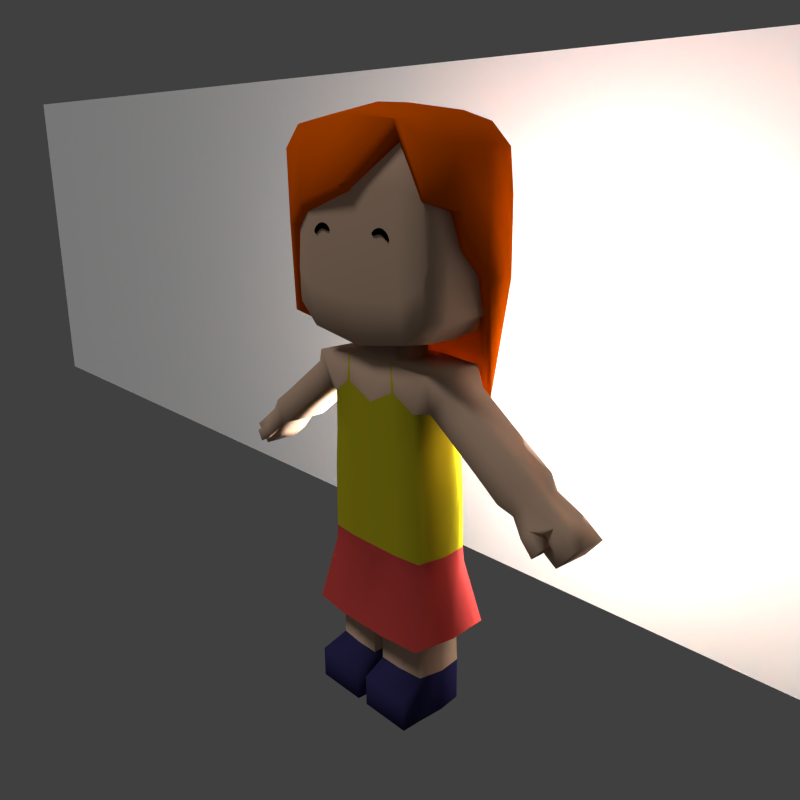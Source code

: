 # Source: headlinerFem01002Rev.blend  (saved by Blender 2.72.0; exported with 4.5.12 LTS)
import bpy
from mathutils import Matrix  # noqa: F401  (used for matrix-valued properties, if any)

bpy.ops.wm.read_factory_settings(use_empty=True)
scene = bpy.context.scene
scene.name = 'Scene'

# ---- collections
col_collection_1 = bpy.data.collections.new('Collection 1'); scene.collection.children.link(col_collection_1)
col_collection_2 = bpy.data.collections.new('Collection 2'); scene.collection.children.link(col_collection_2)
col_collection_2.hide_render = True
col_collection_2.hide_viewport = True

# ---- materials (node trees are filled in below, after node groups)
mat_4web_mysims1_o = bpy.data.materials.new('4Web_MySims1_o')
mat_4web_mysims1_o.alpha_threshold = 0.0
mat_4web_mysims1_o.use_transparent_shadow = False
mat_4web_mysims1_o.roughness = 0.5
mat_material_001 = bpy.data.materials.new('Material.001')
mat_material_001.alpha_threshold = 0.0
mat_material_001.use_transparent_shadow = False
mat_material_001.diffuse_color = (0.0, 0.0, 0.0, 1.0)
mat_material_001.roughness = 0.5
mat_hair = bpy.data.materials.new('hair')
mat_hair.alpha_threshold = 0.0
mat_hair.use_transparent_shadow = False
mat_hair.diffuse_color = (0.8, 0.1084, 0.0, 1.0)
mat_hair.roughness = 0.5
mat_charbasecauc = bpy.data.materials.new('charBaseCauc')
mat_charbasecauc.alpha_threshold = 0.0
mat_charbasecauc.use_transparent_shadow = False
mat_charbasecauc.diffuse_color = (0.5508, 0.3727, 0.2629, 1.0)
mat_charbasecauc.roughness = 0.5
mat_charbasecauc.specular_intensity = 0.01
mat_charbasetorso = bpy.data.materials.new('charBaseTorso')
mat_charbasetorso.alpha_threshold = 0.0
mat_charbasetorso.use_transparent_shadow = False
mat_charbasetorso.diffuse_color = (0.4385, 0.3811, 0.01369, 1.0)
mat_charbasetorso.roughness = 0.5
mat_charbasetorso.specular_intensity = 0.01
mat_charbasetrousers = bpy.data.materials.new('charBaseTrousers')
mat_charbasetrousers.alpha_threshold = 0.0
mat_charbasetrousers.use_transparent_shadow = False
mat_charbasetrousers.diffuse_color = (0.5301, 0.05728, 0.05062, 1.0)
mat_charbasetrousers.roughness = 0.5
mat_charbasetrousers.specular_intensity = 0.01
mat_charbasefeet = bpy.data.materials.new('charBaseFeet')
mat_charbasefeet.alpha_threshold = 0.0
mat_charbasefeet.use_transparent_shadow = False
mat_charbasefeet.diffuse_color = (0.03224, 0.02829, 0.09911, 1.0)
mat_charbasefeet.roughness = 0.5
mat_charbasefeet.specular_intensity = 0.01
mat_carbodypaint = bpy.data.materials.new('carBodyPaint')
mat_carbodypaint.alpha_threshold = 0.0
mat_carbodypaint.use_transparent_shadow = False
mat_carbodypaint.diffuse_color = (0.002656, 0.002476, 0.004948, 1.0)
mat_carbodypaint.roughness = 0.5
mat_carbodypaint.specular_intensity = 0.0187
mat_carbodypaint.line_color = (0.0, 0.0, 0.0, 1.0)
mat_material = bpy.data.materials.new('Material')
mat_material.alpha_threshold = 0.0
mat_material.use_transparent_shadow = False
mat_material.diffuse_color = (1.0, 1.0, 1.0, 1.0)
mat_material.roughness = 0.5
mat_material.specular_intensity = 0.0

# ---- material node trees

# ---- world
world_world = bpy.data.worlds.new('World'); scene.world = world_world
world_world.color = (0.05088, 0.05088, 0.05088)
world_world.use_sun_shadow = False
world_world.sun_shadow_jitter_overblur = 0.0
world_world.cycles.sampling_method = 'MANUAL'
world_world.cycles.sample_map_resolution = 256

# ---- cameras
cam_camera = bpy.data.cameras.new('Camera')
cam_camera.clip_end = 100.0
cam_camera.lens = 35.0
cam_camera.sensor_width = 32.0
cam_camera.sensor_height = 18.0
cam_camera.ortho_scale = 7.314
cam_camera.dof.focus_distance = 0.0
cam_camera.dof.aperture_fstop = 128.0
cam_camera_001 = bpy.data.cameras.new('Camera.001')
cam_camera_001.clip_end = 100.0
cam_camera_001.lens = 35.0
cam_camera_001.sensor_width = 32.0
cam_camera_001.sensor_height = 18.0
cam_camera_001.display_size = 2.56
cam_camera_001.dof.focus_distance = 0.0
cam_camera_001.dof.aperture_fstop = 128.0

# ---- lights
light_point = bpy.data.lights.new('Point', 'POINT')
light_point.transmission_factor = 0.0
light_point.energy = 100.0
light_point.shadow_buffer_clip_start = 0.5
light_point.shadow_soft_size = 0.128
light_point.shadow_maximum_resolution = 0.006
light_point.use_absolute_resolution = True
light_point.cycles.use_multiple_importance_sampling = False
light_area = bpy.data.lights.new('Area', 'SUN')
light_area.transmission_factor = 0.0
light_area.angle = 0.2546
light_area.energy = 0.06
light_area.shadow_buffer_clip_start = 0.5
light_area.shadow_soft_size = 0.128
light_area.shadow_cascade_max_distance = 1000.0
light_area.cycles.use_multiple_importance_sampling = False
light_lamp = bpy.data.lights.new('Lamp', 'SUN')
light_lamp.transmission_factor = 0.0
light_lamp.cutoff_distance = 30.0
light_lamp.angle = 0.1993
light_lamp.energy = 1.0
light_lamp.shadow_buffer_clip_start = 1.001
light_lamp.shadow_soft_size = 0.1
light_lamp.shadow_cascade_max_distance = 1000.0
light_lamp.cycles.use_multiple_importance_sampling = False
light_spot = bpy.data.lights.new('Spot', 'SPOT')
light_spot.transmission_factor = 0.0
light_spot.energy = 100.0
light_spot.shadow_buffer_clip_start = 0.5
light_spot.shadow_soft_size = 0.128
light_spot.shadow_maximum_resolution = 0.006
light_spot.use_absolute_resolution = True
light_spot.spot_blend = 0.256
light_spot.spot_size = 1.047
light_spot.cycles.use_multiple_importance_sampling = False

# ---- meshes
me_plane_001 = bpy.data.meshes.new('Plane.001')
me_plane_001.from_pydata([(-2.0, -0.5, 0.0), (2.0, -0.5, 0.0), (-2.0, 0.5, 0.0), (2.0, 0.5, 0.0)], [], [(0, 1, 3, 2)])
_uv = me_plane_001.uv_layers.new(name='UVMap')
_uv.uv.foreach_set('vector', [0.0, 0.0, 1.0, 0.0, 1.0, 1.0, 0.0, 1.0])
me_plane_001.materials.append(mat_4web_mysims1_o)
me_plane_001.use_remesh_preserve_volume = False
me_plane_001.use_remesh_preserve_attributes = False
me_plane_001.use_mirror_vertex_groups = False
me_plane_001.update()
me_cube_003 = bpy.data.meshes.new('Cube.003')
me_cube_003.from_pydata([(0.3657, -1.241, 6.138), (0.3861, -1.234, 6.242), (0.6832, -1.236, 6.081), (0.7026, -1.229, 6.18), (0.367, -1.429, 6.142), (0.3874, -1.422, 6.246), (0.6845, -1.424, 6.084), (0.7039, -1.417, 6.183), (0.5531, -1.267, 6.238), (0.5658, -1.262, 6.303), (0.5539, -1.386, 6.24), (0.5666, -1.382, 6.305)], [], [(8, 9, 3, 2), (10, 6, 7, 11), (2, 3, 7, 6), (9, 1, 5, 11), (8, 2, 6, 10), (1, 0, 4, 5), (0, 1, 9, 8), (4, 10, 11, 5), (3, 9, 11, 7), (0, 8, 10, 4)])
me_cube_003.polygons.foreach_set('use_smooth', [True] * 10)
_uv = me_cube_003.uv_layers.new(name='UVMap')
_uv.uv.foreach_set('vector', [0.05957, 0.5996, 0.05957, 0.7168, 0.1035, 0.7168, 0.1035, 0.5996, 0.05957, 0.5996, 0.1035, 0.5996, 0.1035, 0.7168, 0.05957, 0.7168, 0.1035, 0.5996, 0.1035, 0.7168, 0.1035, 0.7168, 0.1035, 0.5996, 0.05957, 0.7168, 0.01562, 0.7168, 0.01562, 0.7168, 0.05957, 0.7168, 0.05957, 0.5996, 0.1035, 0.5996, 0.1035, 0.5996, 0.05957, 0.5996, 0.01562, 0.7168, 0.01562, 0.5996, 0.01562, 0.5996, 0.01562, 0.7168, 0.01562, 0.5996, 0.01562, 0.7168, 0.05957, 0.7168, 0.05957, 0.5996, 0.01562, 0.5996, 0.05957, 0.5996, 0.05957, 0.7168, 0.01562, 0.7168, 0.1035, 0.7168, 0.05957, 0.7168, 0.05957, 0.7168, 0.1035, 0.7168, 0.01562, 0.5996, 0.05957, 0.5996, 0.05957, 0.5996, 0.01562, 0.5996])
me_cube_003.materials.append(mat_material_001)
me_cube_003.use_remesh_preserve_volume = False
me_cube_003.use_remesh_preserve_attributes = False
me_cube_003.use_mirror_vertex_groups = False
me_cube_003.update()
me_cube_001 = bpy.data.meshes.new('Cube.001')
me_cube_001.from_pydata([(1.124, -1.185, 6.984), (1.137, -1.222, 6.579), (0.8067, -1.222, 7.168), (0.8223, -1.321, 7.272), (0.8996, 1.214, 4.198), (1.124, 1.185, 6.984), (1.137, 1.222, 5.672), (1.137, 1.222, 6.579), (0.6453, 1.244, 3.807), (0.8067, 1.222, 7.168), (0.8067, 1.333, 5.472), (0.8067, 1.333, 6.687), (1.137, 0.4444, 6.99), (1.137, -0.4444, 6.99), (0.8067, -0.4444, 7.216), (0.8067, 0.4444, 7.216), (1.173, 0.4444, 5.714), (1.173, -0.117, 6.024), (1.173, -0.4444, 6.45), (1.173, 0.4444, 6.551), (1.137, 0.5799, 5.486), (1.215, -1.334, 7.115), (1.251, -1.379, 6.616), (0.8901, -1.408, 7.389), (0.868, -1.49, 7.405), (0.9568, 1.386, 4.161), (1.214, 1.334, 7.115), (1.238, 1.403, 5.656), (1.236, 1.405, 6.596), (0.6739, 1.476, 3.755), (0.8901, 1.408, 7.389), (0.8562, 1.627, 5.438), (0.8514, 1.628, 6.72), (1.256, 0.4496, 7.141), (1.257, -0.45, 7.141), (0.9088, -0.4528, 7.498), (0.9088, 0.4528, 7.498), (1.326, 0.4524, 5.708), (1.326, -0.117, 6.024), (1.326, -0.4479, 6.464), (1.326, 0.45, 6.562), (1.292, 0.5863, 5.464), (-1.124, -1.185, 6.984), (0.0, -1.185, 6.589), (-1.05, -1.25, 6.178), (0.0, -1.333, 6.652), (-0.8067, -1.222, 6.264), (-0.8223, -1.321, 6.368), (-0.8996, 1.214, 4.198), (-1.124, 1.185, 6.984), (0.0, 1.214, 3.701), (0.0, 1.185, 7.25), (-1.137, 1.222, 5.672), (-1.137, 1.222, 6.579), (0.0, 1.333, 5.414), (0.0, 1.333, 6.695), (-0.6453, 1.244, 3.807), (-0.8067, 1.222, 7.168), (-0.8067, 1.333, 5.472), (-0.8067, 1.333, 6.687), (-1.137, 0.4444, 6.99), (-1.137, -0.4444, 6.99), (-0.8067, -0.4444, 7.216), (-0.8067, 0.4444, 7.216), (-1.173, 0.4444, 5.714), (-1.173, -0.117, 5.766), (-1.173, -0.4444, 5.991), (-1.173, 0.4444, 6.551), (-1.137, 0.5799, 5.486), (0.0, -0.4444, 7.314), (0.0, 0.4444, 7.314), (-1.215, -1.334, 7.115), (0.0, -1.37, 7.485), (-1.145, -1.41, 6.241), (0.0, -1.624, 6.725), (-0.8901, -1.408, 7.389), (-0.868, -1.49, 6.501), (-0.9568, 1.386, 4.161), (-1.214, 1.334, 7.115), (0.0, 1.447, 3.643), (0.0, 1.37, 7.485), (-1.238, 1.403, 5.656), (-1.236, 1.405, 6.596), (0.0, 1.631, 5.375), (0.0, 1.631, 6.732), (-0.6739, 1.476, 3.755), (-0.8901, 1.408, 7.389), (-0.8562, 1.627, 5.438), (-0.8514, 1.628, 6.72), (-1.256, 0.4496, 7.141), (-1.257, -0.45, 7.141), (-0.9088, -0.4528, 7.498), (-0.9088, 0.4528, 7.498), (-1.326, 0.4524, 5.708), (-1.326, -0.117, 5.766), (-1.326, -0.4479, 6.005), (-1.326, 0.45, 6.562), (-1.292, 0.5863, 5.464), (0.0, -0.4554, 7.611), (0.0, 0.4554, 7.611), (-1.094, -1.104, 5.155), (-1.13, -0.8364, 5.018), (-1.207, -1.253, 5.139), (-1.191, -0.8378, 5.024)], [], [(3, 2, 0, 1), (45, 43, 2, 3), (11, 7, 5, 9), (8, 4, 6, 10), (10, 6, 7, 11), (55, 11, 9, 51), (50, 8, 10, 54), (54, 10, 11, 55), (12, 15, 9, 5), (16, 19, 7, 6), (20, 16, 6, 4), (15, 70, 51, 9), (19, 12, 5, 7), (0, 2, 14, 13), (13, 14, 15, 12), (17, 18, 19, 16), (2, 43, 69, 14), (14, 69, 70, 15), (1, 0, 13, 18), (18, 13, 12, 19), (22, 21, 23, 24), (24, 23, 72, 74), (30, 26, 28, 32), (31, 27, 25, 29), (32, 28, 27, 31), (80, 30, 32, 84), (83, 31, 29, 79), (84, 32, 31, 83), (26, 30, 36, 33), (27, 28, 40, 37), (25, 27, 37, 41), (30, 80, 99, 36), (28, 26, 33, 40), (34, 35, 23, 21), (33, 36, 35, 34), (37, 40, 39, 38), (35, 98, 72, 23), (36, 99, 98, 35), (39, 34, 21, 22), (40, 33, 34, 39), (45, 3, 24, 74), (3, 1, 22, 24), (4, 8, 29, 25), (8, 50, 79, 29), (17, 16, 37, 38), (1, 18, 39, 22), (20, 4, 25, 41), (18, 17, 38, 39), (16, 20, 41, 37), (47, 44, 42, 46), (45, 47, 46, 43), (59, 57, 49, 53), (56, 58, 52, 48), (58, 59, 53, 52), (55, 51, 57, 59), (50, 54, 58, 56), (54, 55, 59, 58), (60, 49, 57, 63), (64, 52, 53, 67), (68, 48, 52, 64), (63, 57, 51, 70), (67, 53, 49, 60), (42, 61, 62, 46), (61, 60, 63, 62), (65, 64, 67, 66), (46, 62, 69, 43), (62, 63, 70, 69), (44, 66, 61, 42), (66, 67, 60, 61), (73, 76, 75, 71), (76, 74, 72, 75), (86, 88, 82, 78), (87, 85, 77, 81), (88, 87, 81, 82), (80, 84, 88, 86), (83, 79, 85, 87), (84, 83, 87, 88), (78, 89, 92, 86), (81, 93, 96, 82), (77, 97, 93, 81), (86, 92, 99, 80), (82, 96, 89, 78), (90, 71, 75, 91), (89, 90, 91, 92), (93, 94, 95, 96), (91, 75, 72, 98), (92, 91, 98, 99), (95, 73, 71, 90), (96, 95, 90, 89), (45, 74, 76, 47), (47, 76, 73, 44), (48, 77, 85, 56), (56, 85, 79, 50), (65, 94, 93, 64), (95, 66, 101, 103), (68, 97, 77, 48), (66, 95, 94, 65), (64, 93, 97, 68), (100, 102, 103, 101), (44, 73, 102, 100), (73, 95, 103, 102), (66, 44, 100, 101)])
me_cube_001.polygons.foreach_set('use_smooth', [True] * 102)
_uv = me_cube_001.uv_layers.new(name='UVMap')
_uv.uv.foreach_set('vector', [0.1035, 0.7168, 0.1035, 0.7754, 0.1387, 0.7539, 0.1387, 0.7168, 0.01562, 0.7168, 0.01562, 0.7871, 0.1035, 0.7754, 0.1035, 0.7168, 0.4375, 0.7168, 0.4023, 0.7168, 0.4023, 0.7539, 0.4375, 0.7754, 0.4375, 0.5371, 0.4023, 0.5703, 0.4023, 0.5996, 0.4375, 0.5996, 0.4375, 0.5996, 0.4023, 0.5996, 0.4023, 0.7168, 0.4375, 0.7168, 0.5234, 0.7168, 0.4375, 0.7168, 0.4375, 0.7754, 0.5234, 0.7891, 0.5234, 0.5215, 0.4375, 0.5371, 0.4375, 0.5996, 0.5234, 0.5996, 0.5234, 0.5996, 0.4375, 0.5996, 0.4375, 0.7168, 0.5234, 0.7168, 0.3184, 0.7539, 0.3184, 0.7949, 0.4023, 0.7949, 0.4023, 0.7539, 0.3184, 0.5996, 0.3184, 0.7168, 0.4023, 0.7168, 0.4023, 0.5996, 0.3184, 0.5684, 0.3184, 0.5996, 0.4023, 0.5996, 0.4023, 0.5703, 0.3184, 0.7949, 0.3184, 0.8867, 0.4023, 0.8867, 0.4023, 0.7949, 0.3184, 0.7168, 0.3184, 0.7539, 0.4023, 0.7539, 0.4023, 0.7168, 0.1387, 0.7539, 0.1387, 0.7949, 0.2207, 0.7949, 0.2207, 0.7539, 0.2207, 0.7539, 0.2207, 0.7949, 0.3184, 0.7949, 0.3184, 0.7539, 0.2207, 0.5996, 0.2207, 0.7168, 0.3184, 0.7168, 0.3184, 0.5996, 0.1387, 0.7949, 0.1387, 0.8867, 0.2207, 0.8867, 0.2207, 0.7949, 0.2207, 0.7949, 0.2207, 0.8867, 0.3184, 0.8867, 0.3184, 0.7949, 0.1387, 0.7168, 0.1387, 0.7539, 0.2207, 0.7539, 0.2207, 0.7168, 0.2207, 0.7168, 0.2207, 0.7539, 0.3184, 0.7539, 0.3184, 0.7168, 0.1387, 0.7168, 0.1387, 0.7539, 0.1035, 0.7754, 0.1035, 0.7168, 0.1035, 0.7168, 0.1035, 0.7754, 0.01562, 0.7871, 0.01562, 0.7168, 0.4375, 0.7754, 0.4023, 0.7539, 0.4023, 0.7168, 0.4375, 0.7168, 0.4375, 0.5996, 0.4023, 0.5996, 0.4023, 0.5703, 0.4375, 0.5371, 0.4375, 0.7168, 0.4023, 0.7168, 0.4023, 0.5996, 0.4375, 0.5996, 0.5234, 0.7891, 0.4375, 0.7754, 0.4375, 0.7168, 0.5234, 0.7168, 0.5234, 0.5996, 0.4375, 0.5996, 0.4375, 0.5371, 0.5234, 0.5215, 0.5234, 0.7168, 0.4375, 0.7168, 0.4375, 0.5996, 0.5234, 0.5996, 0.4023, 0.7539, 0.4023, 0.7949, 0.3184, 0.7949, 0.3184, 0.7539, 0.4023, 0.5996, 0.4023, 0.7168, 0.3184, 0.7168, 0.3184, 0.5996, 0.4023, 0.5703, 0.4023, 0.5996, 0.3184, 0.5996, 0.3184, 0.5684, 0.4023, 0.7949, 0.4023, 0.8867, 0.3184, 0.8867, 0.3184, 0.7949, 0.4023, 0.7168, 0.4023, 0.7539, 0.3184, 0.7539, 0.3184, 0.7168, 0.2207, 0.7539, 0.2207, 0.7949, 0.1387, 0.7949, 0.1387, 0.7539, 0.3184, 0.7539, 0.3184, 0.7949, 0.2207, 0.7949, 0.2207, 0.7539, 0.3184, 0.5996, 0.3184, 0.7168, 0.2207, 0.7168, 0.2207, 0.5996, 0.2207, 0.7949, 0.2207, 0.8867, 0.1387, 0.8867, 0.1387, 0.7949, 0.3184, 0.7949, 0.3184, 0.8867, 0.2207, 0.8867, 0.2207, 0.7949, 0.2207, 0.7168, 0.2207, 0.7539, 0.1387, 0.7539, 0.1387, 0.7168, 0.3184, 0.7168, 0.3184, 0.7539, 0.2207, 0.7539, 0.2207, 0.7168, 0.01562, 0.7168, 0.1035, 0.7168, 0.1035, 0.7168, 0.01562, 0.7168, 0.1035, 0.7168, 0.1387, 0.7168, 0.1387, 0.7168, 0.1035, 0.7168, 0.4023, 0.5703, 0.4375, 0.5371, 0.4375, 0.5371, 0.4023, 0.5703, 0.4375, 0.5371, 0.5234, 0.5215, 0.5234, 0.5215, 0.4375, 0.5371, 0.2207, 0.5996, 0.3184, 0.5996, 0.3184, 0.5996, 0.2207, 0.5996, 0.1387, 0.7168, 0.2207, 0.7168, 0.2207, 0.7168, 0.1387, 0.7168, 0.3184, 0.5684, 0.4023, 0.5703, 0.4023, 0.5703, 0.3184, 0.5684, 0.2207, 0.7168, 0.2207, 0.5996, 0.2207, 0.5996, 0.2207, 0.7168, 0.3184, 0.5996, 0.3184, 0.5684, 0.3184, 0.5684, 0.3184, 0.5996, 0.1035, 0.7168, 0.1387, 0.7168, 0.1387, 0.7539, 0.1035, 0.7754, 0.01562, 0.7168, 0.1035, 0.7168, 0.1035, 0.7754, 0.01562, 0.7871, 0.4375, 0.7168, 0.4375, 0.7754, 0.4023, 0.7539, 0.4023, 0.7168, 0.4375, 0.5371, 0.4375, 0.5996, 0.4023, 0.5996, 0.4023, 0.5703, 0.4375, 0.5996, 0.4375, 0.7168, 0.4023, 0.7168, 0.4023, 0.5996, 0.5234, 0.7168, 0.5234, 0.7891, 0.4375, 0.7754, 0.4375, 0.7168, 0.5234, 0.5215, 0.5234, 0.5996, 0.4375, 0.5996, 0.4375, 0.5371, 0.5234, 0.5996, 0.5234, 0.7168, 0.4375, 0.7168, 0.4375, 0.5996, 0.3184, 0.7539, 0.4023, 0.7539, 0.4023, 0.7949, 0.3184, 0.7949, 0.3184, 0.5996, 0.4023, 0.5996, 0.4023, 0.7168, 0.3184, 0.7168, 0.3184, 0.5684, 0.4023, 0.5703, 0.4023, 0.5996, 0.3184, 0.5996, 0.3184, 0.7949, 0.4023, 0.7949, 0.4023, 0.8867, 0.3184, 0.8867, 0.3184, 0.7168, 0.4023, 0.7168, 0.4023, 0.7539, 0.3184, 0.7539, 0.1387, 0.7539, 0.2207, 0.7539, 0.2207, 0.7949, 0.1387, 0.7949, 0.2207, 0.7539, 0.3184, 0.7539, 0.3184, 0.7949, 0.2207, 0.7949, 0.2207, 0.5996, 0.3184, 0.5996, 0.3184, 0.7168, 0.2207, 0.7168, 0.1387, 0.7949, 0.2207, 0.7949, 0.2207, 0.8867, 0.1387, 0.8867, 0.2207, 0.7949, 0.3184, 0.7949, 0.3184, 0.8867, 0.2207, 0.8867, 0.1387, 0.7168, 0.2207, 0.7168, 0.2207, 0.7539, 0.1387, 0.7539, 0.2207, 0.7168, 0.3184, 0.7168, 0.3184, 0.7539, 0.2207, 0.7539, 0.1387, 0.7168, 0.1035, 0.7168, 0.1035, 0.7754, 0.1387, 0.7539, 0.1035, 0.7168, 0.01562, 0.7168, 0.01562, 0.7871, 0.1035, 0.7754, 0.4375, 0.7754, 0.4375, 0.7168, 0.4023, 0.7168, 0.4023, 0.7539, 0.4375, 0.5996, 0.4375, 0.5371, 0.4023, 0.5703, 0.4023, 0.5996, 0.4375, 0.7168, 0.4375, 0.5996, 0.4023, 0.5996, 0.4023, 0.7168, 0.5234, 0.7891, 0.5234, 0.7168, 0.4375, 0.7168, 0.4375, 0.7754, 0.5234, 0.5996, 0.5234, 0.5215, 0.4375, 0.5371, 0.4375, 0.5996, 0.5234, 0.7168, 0.5234, 0.5996, 0.4375, 0.5996, 0.4375, 0.7168, 0.4023, 0.7539, 0.3184, 0.7539, 0.3184, 0.7949, 0.4023, 0.7949, 0.4023, 0.5996, 0.3184, 0.5996, 0.3184, 0.7168, 0.4023, 0.7168, 0.4023, 0.5703, 0.3184, 0.5684, 0.3184, 0.5996, 0.4023, 0.5996, 0.4023, 0.7949, 0.3184, 0.7949, 0.3184, 0.8867, 0.4023, 0.8867, 0.4023, 0.7168, 0.3184, 0.7168, 0.3184, 0.7539, 0.4023, 0.7539, 0.2207, 0.7539, 0.1387, 0.7539, 0.1387, 0.7949, 0.2207, 0.7949, 0.3184, 0.7539, 0.2207, 0.7539, 0.2207, 0.7949, 0.3184, 0.7949, 0.3184, 0.5996, 0.2207, 0.5996, 0.2207, 0.7168, 0.3184, 0.7168, 0.2207, 0.7949, 0.1387, 0.7949, 0.1387, 0.8867, 0.2207, 0.8867, 0.3184, 0.7949, 0.2207, 0.7949, 0.2207, 0.8867, 0.3184, 0.8867, 0.2207, 0.7168, 0.1387, 0.7168, 0.1387, 0.7539, 0.2207, 0.7539, 0.3184, 0.7168, 0.2207, 0.7168, 0.2207, 0.7539, 0.3184, 0.7539, 0.01562, 0.7168, 0.01562, 0.7168, 0.1035, 0.7168, 0.1035, 0.7168, 0.1035, 0.7168, 0.1035, 0.7168, 0.1387, 0.7168, 0.1387, 0.7168, 0.4023, 0.5703, 0.4023, 0.5703, 0.4375, 0.5371, 0.4375, 0.5371, 0.4375, 0.5371, 0.4375, 0.5371, 0.5234, 0.5215, 0.5234, 0.5215, 0.2207, 0.5996, 0.2207, 0.5996, 0.3184, 0.5996, 0.3184, 0.5996, 0.2207, 0.7168, 0.2207, 0.7168, 0.2207, 0.7168, 0.2207, 0.7168, 0.3184, 0.5684, 0.3184, 0.5684, 0.4023, 0.5703, 0.4023, 0.5703, 0.2207, 0.7168, 0.2207, 0.7168, 0.2207, 0.5996, 0.2207, 0.5996, 0.3184, 0.5996, 0.3184, 0.5996, 0.3184, 0.5684, 0.3184, 0.5684, 0.1387, 0.7168, 0.1387, 0.7168, 0.2207, 0.7168, 0.2207, 0.7168, 0.1387, 0.7168, 0.1387, 0.7168, 0.1387, 0.7168, 0.1387, 0.7168, 0.1387, 0.7168, 0.2207, 0.7168, 0.2207, 0.7168, 0.1387, 0.7168, 0.2207, 0.7168, 0.1387, 0.7168, 0.1387, 0.7168, 0.2207, 0.7168])
me_cube_001.materials.append(mat_hair)
me_cube_001.use_remesh_preserve_volume = False
me_cube_001.use_remesh_preserve_attributes = False
me_cube_001.use_mirror_x = True
me_cube_001.update()
me_cube_002 = bpy.data.meshes.new('Cube.002')
me_cube_002.from_pydata([(0.4, -0.851, 2.213), (0.4, -0.8499, 2.026), (0.8257, -0.7611, 2.026), (0.4, 0.8556, 2.213), (0.8083, 0.7739, 2.213), (0.8083, -0.7621, 2.213), (0.0, 0.8556, 2.213), (0.0, 0.8635, 2.026), (0.0, -0.851, 2.213), (0.08333, -0.7426, 1.909), (0.08333, 0.7473, 1.909), (0.0, 0.7473, 1.909), (0.0, -0.7426, 1.909), (0.4167, -0.74, 0.5833), (0.775, 0.6699, 0.5833), (0.775, -0.6621, 0.5833), (0.4167, 0.74, 0.5833), (0.08333, -0.74, 0.5833), (0.08333, 0.74, 0.5833), (0.3818, -0.851, 4.667), (0.3818, 0.8556, 4.667), (0.4093, 0.8556, 4.667), (0.4093, -0.851, 4.667), (0.0, 0.8556, 4.667), (0.0, -0.851, 4.667), (0.8667, 0.002314, 2.213), (0.08333, 0.002314, 1.909), (0.0, 0.002314, 1.909), (0.8333, 0.0, 0.5833), (0.08333, 0.0, 0.5833), (0.3818, 0.002314, 4.667), (0.4093, 0.002314, 4.667), (0.3054, -0.5097, 5.083), (0.3779, -0.851, 4.067), (0.0, -0.851, 4.067), (0.3779, 0.8556, 4.067), (0.0, 0.8556, 4.067), (0.7361, -0.7621, 4.119), (0.7361, 0.7739, 4.119), (0.7944, 0.002314, 4.119), (0.9816, 0.8556, 4.628), (0.9816, -0.851, 4.628), (0.9816, 0.002314, 4.628), (0.0, -0.851, 4.13), (0.3933, -0.851, 4.319), (0.4446, -0.851, 4.319), (0.0, 0.8556, 4.38), (0.4446, 0.8556, 4.319), (0.3933, 0.8556, 4.38), (2.017, -0.6168, 3.369), (2.017, 0.6215, 3.369), (2.032, 0.002365, 3.354), (2.253, 0.6212, 3.649), (2.253, -0.6166, 3.649), (2.261, 0.002321, 3.631), (2.227, -0.5689, 3.294), (2.221, 0.5408, 3.308), (2.234, 0.002347, 3.291), (2.374, 0.5367, 3.487), (2.388, -0.5667, 3.48), (2.383, 0.002289, 3.474), (2.762, -0.3983, 2.847), (2.762, 0.5996, 2.847), (2.762, 0.002314, 2.847), (2.98, 0.5996, 3.097), (2.98, -0.3983, 3.097), (2.98, 0.002314, 3.097), (2.492, 0.5996, 3.043), (2.711, 0.5996, 3.293), (2.711, -0.3983, 3.293), (2.492, -0.3983, 3.043), (2.711, 0.002314, 3.293), (2.492, 0.002314, 3.043), (2.406, -0.7211, 3.114), (2.514, -0.7062, 3.243), (2.576, -0.4273, 3.192), (2.483, -0.4409, 3.08), (2.596, -0.8018, 2.964), (2.7, -0.7844, 3.096), (2.699, -0.4622, 3.095), (2.609, -0.4781, 2.98), (0.3054, -0.5097, 4.667), (0.3054, 0.5143, 4.667), (0.0, 0.5143, 4.667), (0.0, -0.5097, 4.667), (0.3054, 0.002314, 4.667), (0.3054, 0.5143, 5.083), (0.0, 0.5143, 5.083), (0.0, -0.5097, 5.083), (0.3054, 0.002314, 5.083), (0.161, -0.3049, 5.167), (0.161, 0.3095, 5.167), (0.0, 0.3095, 5.167), (0.0, -0.3049, 5.167), (0.161, 0.002314, 5.167), (0.0, 0.002314, 5.167), (1.124, -1.185, 5.263), (1.124, -1.185, 6.984), (0.0, -1.185, 4.859), (0.0, -1.185, 7.25), (1.137, -1.222, 5.672), (1.137, -1.222, 6.579), (0.0, -1.333, 5.414), (0.0, -1.333, 6.695), (0.8067, -1.222, 4.991), (0.8067, -1.222, 7.168), (0.8067, -1.333, 5.472), (0.8067, -1.333, 6.687), (1.124, 1.185, 5.263), (1.124, 1.185, 6.984), (0.0, 1.185, 4.859), (0.0, 1.185, 7.25), (1.137, 1.222, 5.672), (1.137, 1.222, 6.579), (0.0, 1.333, 5.414), (0.0, 1.333, 6.695), (0.8067, 1.222, 4.991), (0.8067, 1.222, 7.168), (0.8067, 1.333, 5.472), (0.8067, 1.333, 6.687), (1.137, 0.4444, 6.99), (1.137, -0.4444, 6.99), (0.8067, -0.4444, 7.216), (0.8067, 0.4444, 7.216), (0.0, 0.4444, 4.795), (0.0, -0.4444, 4.795), (0.8067, -0.4444, 4.943), (0.8067, 0.4444, 4.943), (1.173, 0.4444, 5.714), (1.173, -0.4444, 5.714), (1.173, -0.4444, 6.551), (1.173, 0.4444, 6.551), (1.137, 0.4444, 5.261), (1.137, -0.4444, 5.261), (0.0, -0.4444, 7.314), (0.0, 0.4444, 7.314), (0.4, -0.7426, -5.96e-08), (0.7666, 0.6764, 0.0), (0.825, -0.7426, -5.96e-08), (0.4, 0.7473, -5.96e-08), (0.08333, -0.7426, -5.96e-08), (0.08333, 0.7473, -5.96e-08), (0.825, 0.002314, -5.96e-08), (0.4, 0.002314, -5.96e-08), (0.08333, 0.002314, -5.96e-08), (0.4167, -1.333, 0.4167), (0.8333, -1.333, 0.4167), (0.08333, -1.333, 0.4167), (0.4167, -1.333, 0.0), (0.8333, -1.333, 0.0), (0.08333, -1.333, 0.0), (0.0, -0.851, 3.578), (0.0, -0.851, 3.062), (0.4031, 0.8556, 3.578), (0.4016, 0.8556, 3.062), (0.4016, -0.851, 3.062), (0.4031, -0.851, 3.578), (0.0, 0.8556, 3.062), (0.0, 0.8556, 3.578), (0.7932, -0.7621, 3.079), (0.7512, -0.7621, 3.586), (0.7932, 0.7739, 3.079), (0.7512, 0.7739, 3.586), (0.8515, 0.002314, 3.079), (0.8096, 0.002314, 3.586), (0.4083, -0.7413, 1.305), (0.08333, 0.7436, 1.246), (0.7333, -0.6633, 1.305), (0.7917, 0.001157, 1.305), (1.463, 0.6185, 3.782), (1.692, 0.6185, 4.046), (1.692, -0.6138, 4.046), (1.463, -0.6138, 3.782), (1.687, 0.002315, 4.045), (1.461, 0.002359, 3.774), (0.942, 0.6154, 4.153), (1.189, -0.6151, 4.411), (1.189, 0.6197, 4.411), (0.942, -0.6108, 4.153), (1.187, 0.002314, 4.41), (0.9388, 0.002361, 4.151), (1.591, 0.6185, 4.119), (1.241, -0.6138, 3.943), (1.587, 0.002314, 4.119), (1.361, 0.002361, 3.847), (1.362, 0.6185, 3.855), (1.47, -0.6138, 4.207), (1.811, 0.6185, 3.96), (1.677, -0.6138, 3.626), (1.806, 0.002317, 3.959), (1.58, 0.002361, 3.687), (1.582, 0.6185, 3.695), (1.905, -0.6138, 3.89), (0.8257, 0.781, 2.026), (0.4, 0.8635, 2.026), (0.0, -0.8499, 2.026), (0.8841, 0.002314, 2.026), (0.3775, -1.282, 1.148), (0.0, -1.282, 1.148), (0.0, 1.284, 1.148), (0.3775, 1.284, 1.148), (0.9699, -1.149, 1.148), (0.9699, 1.16, 1.148), (1.04, 0.000943, 1.148), (0.08333, 0.001157, 1.246), (0.7333, 0.6731, 1.305), (0.4083, 0.7436, 1.305), (0.08333, -0.7413, 1.246), (0.2512, 0.003709, 1.859), (0.6836, 0.003709, 1.922), (0.2512, 0.406, 1.859), (0.2512, -0.3986, 1.859), (0.4222, 0.4688, 1.922), (0.6521, -0.4085, 1.922), (0.6521, 0.4242, 1.922), (0.4222, -0.4565, 1.922)], [], [(48, 46, 23, 20), (27, 11, 10, 26), (5, 0, 1, 2), (43, 44, 19, 24), (17, 29, 144, 140), (140, 136, 148, 150), (167, 165, 13, 15), (168, 167, 15, 28), (31, 21, 20, 30), (24, 19, 81, 84), (44, 45, 22, 19), (47, 48, 20, 21), (12, 27, 26, 9), (28, 15, 138, 142), (29, 18, 141, 144), (22, 31, 30, 19), (30, 20, 82, 85), (192, 188, 49, 53), (153, 158, 36, 35), (151, 156, 33, 34), (156, 160, 37, 33), (164, 162, 38, 39), (162, 153, 35, 38), (160, 164, 39, 37), (38, 35, 48, 47), (35, 36, 46, 48), (21, 31, 42, 40), (33, 37, 45, 44), (34, 33, 44, 43), (31, 22, 41, 42), (38, 47, 21, 40), (191, 187, 52, 50), (22, 45, 37, 41), (53, 49, 55, 59), (50, 52, 58, 56), (187, 189, 54, 52), (189, 192, 53, 54), (188, 190, 51, 49), (190, 191, 50, 51), (69, 70, 61, 65), (67, 68, 64, 62), (52, 54, 60, 58), (54, 53, 59, 60), (49, 51, 57, 55), (51, 50, 56, 57), (61, 63, 66, 65), (63, 62, 64, 66), (68, 71, 66, 64), (71, 69, 65, 66), (70, 72, 63, 61), (72, 67, 62, 63), (70, 69, 75, 76), (56, 58, 68, 67), (58, 60, 71, 68), (60, 59, 69, 71), (55, 57, 72, 70), (57, 56, 67, 72), (76, 75, 79, 80), (55, 70, 76, 73), (69, 59, 74, 75), (59, 55, 73, 74), (78, 77, 80, 79), (73, 76, 80, 77), (75, 74, 78, 79), (74, 73, 77, 78), (84, 81, 32, 88), (85, 82, 86, 89), (20, 23, 83, 82), (19, 30, 85, 81), (88, 32, 90, 93), (89, 86, 91, 94), (82, 83, 87, 86), (81, 85, 89, 32), (94, 91, 92, 95), (90, 94, 95, 93), (86, 87, 92, 91), (32, 89, 94, 90), (107, 101, 97, 105), (104, 96, 100, 106), (106, 100, 101, 107), (103, 107, 105, 99), (98, 104, 106, 102), (102, 106, 107, 103), (119, 117, 109, 113), (116, 118, 112, 108), (118, 119, 113, 112), (115, 111, 117, 119), (110, 114, 118, 116), (114, 115, 119, 118), (120, 109, 117, 123), (124, 110, 116, 127), (128, 112, 113, 131), (132, 108, 112, 128), (123, 117, 111, 135), (131, 113, 109, 120), (127, 116, 108, 132), (97, 121, 122, 105), (121, 120, 123, 122), (98, 125, 126, 104), (125, 124, 127, 126), (100, 129, 130, 101), (129, 128, 131, 130), (96, 133, 129, 100), (133, 132, 128, 129), (105, 122, 134, 99), (122, 123, 135, 134), (101, 130, 121, 97), (130, 131, 120, 121), (104, 126, 133, 96), (126, 127, 132, 133), (143, 139, 137, 142), (143, 136, 140, 144), (136, 143, 142, 138), (139, 143, 144, 141), (18, 16, 139, 141), (17, 140, 150, 147), (14, 28, 142, 137), (16, 14, 137, 139), (145, 147, 150, 148), (146, 145, 148, 149), (136, 138, 149, 148), (13, 17, 147, 145), (138, 15, 146, 149), (15, 13, 145, 146), (3, 6, 157, 154), (154, 157, 158, 153), (8, 0, 155, 152), (152, 155, 156, 151), (0, 5, 159, 155), (155, 159, 160, 156), (25, 4, 161, 163), (163, 161, 162, 164), (4, 3, 154, 161), (161, 154, 153, 162), (5, 25, 163, 159), (159, 163, 164, 160), (186, 182, 172, 171), (185, 181, 170, 169), (181, 183, 173, 170), (183, 186, 171, 173), (182, 184, 174, 172), (184, 185, 169, 174), (41, 37, 178, 176), (38, 40, 177, 175), (40, 42, 179, 177), (42, 41, 176, 179), (37, 39, 180, 178), (39, 38, 175, 180), (176, 178, 182, 186), (175, 177, 181, 185), (177, 179, 183, 181), (179, 176, 186, 183), (178, 180, 184, 182), (180, 175, 185, 184), (171, 172, 188, 192), (169, 170, 187, 191), (170, 173, 189, 187), (173, 171, 192, 189), (172, 174, 190, 188), (174, 169, 191, 190), (194, 193, 202, 200), (193, 196, 203, 202), (211, 208, 204, 207), (212, 214, 205, 206), (25, 5, 2, 196), (6, 3, 194, 7), (165, 207, 17, 13), (166, 206, 16, 18), (0, 8, 195, 1), (4, 25, 196, 193), (7, 194, 10, 11), (1, 195, 12, 9), (206, 205, 14, 16), (207, 204, 29, 17), (205, 168, 28, 14), (208, 210, 166, 204), (2, 1, 197, 201), (196, 2, 201, 203), (7, 194, 200, 199), (1, 195, 198, 197), (214, 209, 168, 205), (209, 213, 167, 168), (213, 215, 165, 167), (210, 212, 206, 166), (215, 211, 207, 165), (204, 166, 18, 29), (3, 4, 193, 194)])
me_cube_002.polygons.foreach_set('use_smooth', [True] * 187)
me_cube_002.polygons.foreach_set('material_index', [1, 2, 2, 0, 3, 3, 0, 0, 1, 0, 1, 1, 2, 3, 3, 1, 0, 0, 1, 1, 1, 1, 1, 1, 1, 1, 0, 1, 1, 0, 0, 0, 0, 0, 0, 0, 0, 0, 0, 0, 0, 0, 0, 0, 0, 0, 0, 0, 0, 0, 0, 0, 0, 0, 0, 0, 0, 0, 0, 0, 0, 0, 0, 0, 0, 0, 0, 0, 0, 0, 0, 0, 0, 0, 0, 0, 0, 0, 0, 0, 0, 0, 0, 0, 0, 0, 0, 0, 0, 0, 0, 0, 0, 0, 0, 0, 0, 0, 0, 0, 0, 0, 0, 0, 0, 0, 0, 0, 0, 0, 3, 3, 3, 3, 3, 3, 3, 3, 3, 3, 3, 3, 3, 3, 1, 1, 1, 1, 1, 1, 1, 1, 1, 1, 1, 1, 0, 0, 0, 0, 0, 0, 0, 0, 0, 0, 0, 0, 0, 0, 0, 0, 0, 0, 0, 0, 0, 0, 0, 0, 2, 2, 0, 0, 2, 2, 0, 0, 2, 2, 2, 2, 0, 0, 0, 0, 2, 2, 2, 2, 0, 0, 0, 0, 0, 0, 2])
_uv = me_cube_002.uv_layers.new(name='UVMap')
_uv.uv.foreach_set('vector', [0.6992, 0.2363, 0.7305, 0.2363, 0.7305, 0.2734, 0.6992, 0.2734, 0.8203, 0.4883, 0.8184, 0.418, 0.8398, 0.418, 0.8398, 0.4883, 0.4531, 0.0293, 0.3926, 0.0293, 0.8398, 0.125, 0.8398, 0.1641, 0.3613, 0.2363, 0.3926, 0.2363, 0.3926, 0.2734, 0.3613, 0.2734, 0.6953, 0.834, 0.6953, 0.75, 0.6309, 0.75, 0.6309, 0.834, 0.5645, 0.9863, 0.5645, 0.9492, 0.6309, 0.9492, 0.6309, 0.9863, 0.916, 0.1641, 0.916, 0.125, 0.9863, 0.125, 0.9863, 0.1641, 0.916, 0.2441, 0.916, 0.1641, 0.9863, 0.1641, 0.9863, 0.2441, 0.6738, 0.3809, 0.6738, 0.2734, 0.6992, 0.2734, 0.6992, 0.3809, 0.3613, 0.2734, 0.3926, 0.2734, 0.3652, 0.3125, 0.3613, 0.3125, 0.3926, 0.2363, 0.4102, 0.2363, 0.418, 0.2734, 0.3926, 0.2734, 0.6816, 0.2363, 0.6992, 0.2363, 0.6992, 0.2734, 0.6738, 0.2734, 0.8203, 0.06445, 0.8242, 0.001953, 0.8398, 0.001953, 0.8398, 0.06445, 0.6953, 0.75, 0.6953, 0.834, 0.6309, 0.834, 0.6309, 0.75, 0.6953, 0.75, 0.6953, 0.668, 0.6309, 0.668, 0.6309, 0.75, 0.418, 0.2734, 0.418, 0.3809, 0.3926, 0.3809, 0.3926, 0.2734, 0.6992, 0.3809, 0.6992, 0.2734, 0.7227, 0.3125, 0.7227, 0.3809, 0.9004, 0.7539, 0.9004, 0.7012, 0.959, 0.7012, 0.959, 0.7539, 0.6992, 0.1445, 0.7305, 0.1445, 0.7305, 0.209, 0.6992, 0.209, 0.3613, 0.1445, 0.3926, 0.1445, 0.3926, 0.209, 0.3613, 0.209, 0.3926, 0.1445, 0.4531, 0.1445, 0.4531, 0.209, 0.3926, 0.209, 0.5488, 0.1445, 0.6406, 0.1445, 0.6406, 0.209, 0.5488, 0.209, 0.6406, 0.1445, 0.6992, 0.1445, 0.6992, 0.209, 0.6406, 0.209, 0.4531, 0.1445, 0.5488, 0.1445, 0.5488, 0.209, 0.4531, 0.209, 0.6406, 0.209, 0.6992, 0.209, 0.6992, 0.2363, 0.6816, 0.2363, 0.6992, 0.209, 0.7305, 0.209, 0.7305, 0.2363, 0.6992, 0.2363, 0.6738, 0.2734, 0.6738, 0.3809, 0.6406, 0.3809, 0.6406, 0.2734, 0.3926, 0.209, 0.4531, 0.209, 0.4102, 0.2363, 0.3926, 0.2363, 0.3613, 0.209, 0.3926, 0.209, 0.3926, 0.2363, 0.3613, 0.2363, 0.418, 0.3809, 0.418, 0.2734, 0.4531, 0.2734, 0.4531, 0.3809, 0.6406, 0.209, 0.6816, 0.2363, 0.6738, 0.2734, 0.6406, 0.2734, 0.9004, 0.9844, 0.9004, 0.9395, 0.959, 0.9395, 0.959, 0.9844, 0.418, 0.2734, 0.4102, 0.2363, 0.4531, 0.209, 0.4531, 0.2734, 0.959, 0.7539, 0.959, 0.7012, 0.9863, 0.7012, 0.9863, 0.7539, 0.959, 0.9844, 0.959, 0.9395, 0.9863, 0.9395, 0.9863, 0.9844, 0.9004, 0.9395, 0.9004, 0.8477, 0.959, 0.8477, 0.959, 0.9395, 0.9004, 0.8477, 0.9004, 0.7539, 0.959, 0.7539, 0.959, 0.8477, 0.9004, 0.7012, 0.9004, 0.6074, 0.959, 0.6074, 0.959, 0.7012, 0.9004, 0.6074, 0.9004, 0.5098, 0.959, 0.5098, 0.959, 0.6074, 0.582, 0.502, 0.582, 0.5273, 0.5469, 0.5273, 0.5469, 0.502, 0.582, 0.3438, 0.582, 0.3828, 0.5469, 0.3828, 0.5469, 0.3438, 0.959, 0.9395, 0.959, 0.8477, 0.9863, 0.8477, 0.9863, 0.9395, 0.959, 0.8477, 0.959, 0.7539, 0.9863, 0.7539, 0.9863, 0.8477, 0.959, 0.7012, 0.959, 0.6074, 0.9863, 0.6074, 0.9863, 0.7012, 0.959, 0.6074, 0.959, 0.5098, 0.9863, 0.5098, 0.9863, 0.6074, 0.5078, 0.502, 0.5078, 0.4453, 0.5469, 0.4453, 0.5469, 0.502, 0.5078, 0.4453, 0.5078, 0.3828, 0.5469, 0.3828, 0.5469, 0.4453, 0.582, 0.3828, 0.582, 0.4453, 0.5469, 0.4453, 0.5469, 0.3828, 0.582, 0.4453, 0.582, 0.502, 0.5469, 0.502, 0.5469, 0.4453, 0.582, 0.2246, 0.582, 0.2793, 0.5469, 0.2793, 0.5469, 0.2246, 0.582, 0.2793, 0.582, 0.3438, 0.5469, 0.3438, 0.5469, 0.2793, 0.7578, 0.6211, 0.7578, 0.6367, 0.7383, 0.6367, 0.7383, 0.6211, 0.6191, 0.3438, 0.6191, 0.3828, 0.582, 0.3828, 0.582, 0.3438, 0.6191, 0.3828, 0.6191, 0.4453, 0.582, 0.4453, 0.582, 0.3828, 0.6191, 0.4453, 0.6191, 0.502, 0.582, 0.502, 0.582, 0.4453, 0.6191, 0.2246, 0.6191, 0.2793, 0.582, 0.2793, 0.582, 0.2246, 0.6191, 0.2793, 0.6191, 0.3438, 0.582, 0.3438, 0.582, 0.2793, 0.7383, 0.6211, 0.7383, 0.6367, 0.7207, 0.6367, 0.7207, 0.6211, 0.7578, 0.5703, 0.7578, 0.6211, 0.7383, 0.6211, 0.7383, 0.5703, 0.7578, 0.5137, 0.7578, 0.5488, 0.7383, 0.5488, 0.7383, 0.5137, 0.7578, 0.5488, 0.7578, 0.5703, 0.7383, 0.5703, 0.7383, 0.5488, 0.7207, 0.5488, 0.7207, 0.5703, 0.6797, 0.5703, 0.6797, 0.5488, 0.7383, 0.5703, 0.7383, 0.6211, 0.7207, 0.6211, 0.7207, 0.5703, 0.7383, 0.5137, 0.7383, 0.5488, 0.7207, 0.5488, 0.7207, 0.5137, 0.7383, 0.5488, 0.7383, 0.5703, 0.7207, 0.5703, 0.7207, 0.5488, 0.6348, 0.418, 0.6562, 0.418, 0.6562, 0.4668, 0.6348, 0.4668, 0.709, 0.418, 0.7676, 0.418, 0.7676, 0.4668, 0.709, 0.4668, 0.6992, 0.2734, 0.7305, 0.2734, 0.7305, 0.3125, 0.7227, 0.3125, 0.3926, 0.2734, 0.3926, 0.3809, 0.3652, 0.3809, 0.3652, 0.3125, 0.6348, 0.4668, 0.6562, 0.4668, 0.6562, 0.4902, 0.6348, 0.4902, 0.709, 0.4668, 0.7676, 0.4668, 0.7676, 0.4902, 0.709, 0.4902, 0.7676, 0.418, 0.7988, 0.418, 0.7988, 0.4668, 0.7676, 0.4668, 0.6562, 0.418, 0.709, 0.418, 0.709, 0.4668, 0.6562, 0.4668, 0.709, 0.4902, 0.7676, 0.4902, 0.7676, 0.5, 0.709, 0.5, 0.6562, 0.4902, 0.709, 0.4902, 0.709, 0.5, 0.6562, 0.5, 0.7676, 0.4668, 0.7988, 0.4668, 0.7988, 0.4902, 0.7676, 0.4902, 0.6562, 0.4668, 0.709, 0.4668, 0.709, 0.4902, 0.6562, 0.4902, 0.1035, 0.7168, 0.1387, 0.7168, 0.1387, 0.7539, 0.1035, 0.7754, 0.1035, 0.5371, 0.1387, 0.5684, 0.1387, 0.5996, 0.1035, 0.5996, 0.1035, 0.5996, 0.1387, 0.5996, 0.1387, 0.7168, 0.1035, 0.7168, 0.01562, 0.7168, 0.1035, 0.7168, 0.1035, 0.7754, 0.01562, 0.7871, 0.01562, 0.5176, 0.1035, 0.5371, 0.1035, 0.5996, 0.01562, 0.5996, 0.01562, 0.5996, 0.1035, 0.5996, 0.1035, 0.7168, 0.01562, 0.7168, 0.4375, 0.7168, 0.4375, 0.7754, 0.4023, 0.7539, 0.4023, 0.7168, 0.4375, 0.5371, 0.4375, 0.5996, 0.4023, 0.5996, 0.4023, 0.5703, 0.4375, 0.5996, 0.4375, 0.7168, 0.4023, 0.7168, 0.4023, 0.5996, 0.5234, 0.7168, 0.5234, 0.7891, 0.4375, 0.7754, 0.4375, 0.7168, 0.5234, 0.5215, 0.5234, 0.5996, 0.4375, 0.5996, 0.4375, 0.5371, 0.5234, 0.5996, 0.5234, 0.7168, 0.4375, 0.7168, 0.4375, 0.5996, 0.3184, 0.7539, 0.4023, 0.7539, 0.4023, 0.7949, 0.3184, 0.7949, 0.3184, 0.4297, 0.4023, 0.4297, 0.4023, 0.5215, 0.3184, 0.5215, 0.3184, 0.5996, 0.4023, 0.5996, 0.4023, 0.7168, 0.3184, 0.7168, 0.3184, 0.5684, 0.4023, 0.5703, 0.4023, 0.5996, 0.3184, 0.5996, 0.3184, 0.7949, 0.4023, 0.7949, 0.4023, 0.8867, 0.3184, 0.8867, 0.3184, 0.7168, 0.4023, 0.7168, 0.4023, 0.7539, 0.3184, 0.7539, 0.3184, 0.5215, 0.4023, 0.5215, 0.4023, 0.5703, 0.3184, 0.5684, 0.1387, 0.7539, 0.2207, 0.7539, 0.2207, 0.7949, 0.1387, 0.7949, 0.2207, 0.7539, 0.3184, 0.7539, 0.3184, 0.7949, 0.2207, 0.7949, 0.1387, 0.4297, 0.2207, 0.4297, 0.2207, 0.5215, 0.1387, 0.5215, 0.2207, 0.4297, 0.3184, 0.4297, 0.3184, 0.5215, 0.2207, 0.5215, 0.1387, 0.5996, 0.2207, 0.5996, 0.2207, 0.7168, 0.1387, 0.7168, 0.2207, 0.5996, 0.3184, 0.5996, 0.3184, 0.7168, 0.2207, 0.7168, 0.1387, 0.5684, 0.2207, 0.5684, 0.2207, 0.5996, 0.1387, 0.5996, 0.2207, 0.5684, 0.3184, 0.5684, 0.3184, 0.5996, 0.2207, 0.5996, 0.1387, 0.7949, 0.2207, 0.7949, 0.2207, 0.8867, 0.1387, 0.8867, 0.2207, 0.7949, 0.3184, 0.7949, 0.3184, 0.8867, 0.2207, 0.8867, 0.1387, 0.7168, 0.2207, 0.7168, 0.2207, 0.7539, 0.1387, 0.7539, 0.2207, 0.7168, 0.3184, 0.7168, 0.3184, 0.7539, 0.2207, 0.7539, 0.1387, 0.5215, 0.2207, 0.5215, 0.2207, 0.5684, 0.1387, 0.5684, 0.2207, 0.5215, 0.3184, 0.5215, 0.3184, 0.5684, 0.2207, 0.5684, 0.4805, 0.9492, 0.3965, 0.9492, 0.3965, 0.9023, 0.4805, 0.9023, 0.4805, 0.9492, 0.5645, 0.9492, 0.5645, 0.9863, 0.4805, 0.9863, 0.5645, 0.9492, 0.4805, 0.9492, 0.4805, 0.9023, 0.5645, 0.9023, 0.3965, 0.9492, 0.4805, 0.9492, 0.4805, 0.9863, 0.3965, 0.9863, 0.6953, 0.584, 0.6953, 0.6191, 0.6309, 0.6191, 0.6309, 0.584, 0.6953, 0.834, 0.6309, 0.834, 0.6309, 0.9004, 0.6777, 0.9004, 0.6953, 0.668, 0.6953, 0.75, 0.6309, 0.75, 0.6309, 0.668, 0.6953, 0.6191, 0.6953, 0.668, 0.6309, 0.668, 0.6309, 0.6191, 0.6777, 0.9492, 0.6777, 0.9863, 0.6309, 0.9863, 0.6309, 0.9492, 0.6777, 0.9023, 0.6777, 0.9492, 0.6309, 0.9492, 0.6309, 0.9023, 0.5645, 0.9492, 0.5645, 0.9023, 0.6309, 0.9023, 0.6309, 0.9492, 0.7461, 0.9492, 0.7461, 0.9863, 0.6777, 0.9863, 0.6777, 0.9492, 0.6309, 0.834, 0.6953, 0.834, 0.6777, 0.9023, 0.6309, 0.9023, 0.7461, 0.9023, 0.7461, 0.9492, 0.6777, 0.9492, 0.6777, 0.9023, 0.6992, 0.0293, 0.7305, 0.0293, 0.7305, 0.08203, 0.6992, 0.08203, 0.6992, 0.08203, 0.7305, 0.08203, 0.7305, 0.1445, 0.6992, 0.1445, 0.3613, 0.0293, 0.3926, 0.0293, 0.3926, 0.08203, 0.3613, 0.08203, 0.3613, 0.08203, 0.3926, 0.08203, 0.3926, 0.1445, 0.3613, 0.1445, 0.3926, 0.0293, 0.4531, 0.0293, 0.4531, 0.08203, 0.3926, 0.08203, 0.3926, 0.08203, 0.4531, 0.08203, 0.4531, 0.1445, 0.3926, 0.1445, 0.5488, 0.0293, 0.6406, 0.0293, 0.6406, 0.08203, 0.5488, 0.08203, 0.5488, 0.08203, 0.6406, 0.08203, 0.6406, 0.1445, 0.5488, 0.1445, 0.6406, 0.0293, 0.6992, 0.0293, 0.6992, 0.08203, 0.6406, 0.08203, 0.6406, 0.08203, 0.6992, 0.08203, 0.6992, 0.1445, 0.6406, 0.1445, 0.4531, 0.0293, 0.5488, 0.0293, 0.5488, 0.08203, 0.4531, 0.08203, 0.4531, 0.08203, 0.5488, 0.08203, 0.5488, 0.1445, 0.4531, 0.1445, 0.8535, 0.7539, 0.8535, 0.7012, 0.877, 0.7012, 0.877, 0.7539, 0.8535, 0.9844, 0.8535, 0.9395, 0.877, 0.9395, 0.877, 0.9844, 0.8535, 0.9395, 0.8535, 0.8477, 0.877, 0.8477, 0.877, 0.9395, 0.8535, 0.8477, 0.8535, 0.7539, 0.877, 0.7539, 0.877, 0.8477, 0.8535, 0.7012, 0.8535, 0.6074, 0.877, 0.6074, 0.877, 0.7012, 0.8535, 0.6074, 0.8535, 0.5098, 0.877, 0.5098, 0.877, 0.6074, 0.7754, 0.7539, 0.7754, 0.7012, 0.8027, 0.7012, 0.8027, 0.7539, 0.7754, 0.9844, 0.7754, 0.9395, 0.8027, 0.9395, 0.8027, 0.9844, 0.7754, 0.9395, 0.7754, 0.8477, 0.8027, 0.8477, 0.8027, 0.9395, 0.7754, 0.8477, 0.7754, 0.7539, 0.8027, 0.7539, 0.8027, 0.8477, 0.7754, 0.7012, 0.7754, 0.6074, 0.8027, 0.6074, 0.8027, 0.7012, 0.7754, 0.6074, 0.7754, 0.5098, 0.8027, 0.5098, 0.8027, 0.6074, 0.8027, 0.7539, 0.8027, 0.7012, 0.8535, 0.7012, 0.8535, 0.7539, 0.8027, 0.9844, 0.8027, 0.9395, 0.8535, 0.9395, 0.8535, 0.9844, 0.8027, 0.9395, 0.8027, 0.8477, 0.8535, 0.8477, 0.8535, 0.9395, 0.8027, 0.8477, 0.8027, 0.7539, 0.8535, 0.7539, 0.8535, 0.8477, 0.8027, 0.7012, 0.8027, 0.6074, 0.8535, 0.6074, 0.8535, 0.7012, 0.8027, 0.6074, 0.8027, 0.5098, 0.8535, 0.5098, 0.8535, 0.6074, 0.877, 0.7539, 0.877, 0.7012, 0.9004, 0.7012, 0.9004, 0.7539, 0.877, 0.9844, 0.877, 0.9395, 0.9004, 0.9395, 0.9004, 0.9844, 0.877, 0.9395, 0.877, 0.8477, 0.9004, 0.8477, 0.9004, 0.9395, 0.877, 0.8477, 0.877, 0.7539, 0.9004, 0.7539, 0.9004, 0.8477, 0.877, 0.7012, 0.877, 0.6074, 0.9004, 0.6074, 0.9004, 0.7012, 0.877, 0.6074, 0.877, 0.5098, 0.9004, 0.5098, 0.9004, 0.6074, 0.8398, 0.3633, 0.8398, 0.3242, 0.916, 0.3242, 0.916, 0.3633, 0.8398, 0.3242, 0.8398, 0.2441, 0.916, 0.2441, 0.916, 0.3242, 0.8398, 0.06445, 0.8398, 0.001953, 0.916, 0.001953, 0.916, 0.06445, 0.8398, 0.3633, 0.8398, 0.3242, 0.916, 0.3242, 0.916, 0.3633, 0.5488, 0.0293, 0.4531, 0.0293, 0.8398, 0.1641, 0.8398, 0.2441, 0.7305, 0.0293, 0.6992, 0.0293, 0.8398, 0.3633, 0.8086, 0.4121, 0.916, 0.125, 0.916, 0.06445, 0.9863, 0.06445, 0.9863, 0.125, 0.916, 0.418, 0.916, 0.3633, 0.9863, 0.3633, 0.9863, 0.418, 0.3926, 0.0293, 0.3613, 0.0293, 0.8105, 0.07617, 0.8398, 0.125, 0.6406, 0.0293, 0.5488, 0.0293, 0.8398, 0.2441, 0.8398, 0.3242, 0.8086, 0.4121, 0.8398, 0.3633, 0.8398, 0.418, 0.8184, 0.418, 0.8398, 0.125, 0.8105, 0.07617, 0.8203, 0.06445, 0.8398, 0.06445, 0.916, 0.3633, 0.916, 0.3242, 0.9863, 0.3242, 0.9863, 0.3633, 0.916, 0.06445, 0.916, 0.001953, 0.9863, 0.001953, 0.9863, 0.06445, 0.916, 0.3242, 0.916, 0.2441, 0.9863, 0.2441, 0.9863, 0.3242, 0.8398, 0.4883, 0.8398, 0.418, 0.916, 0.418, 0.916, 0.4883, 0.8398, 0.1641, 0.8398, 0.125, 0.916, 0.125, 0.916, 0.1641, 0.8398, 0.2441, 0.8398, 0.1641, 0.916, 0.1641, 0.916, 0.2441, 0.8398, 0.418, 0.8398, 0.3633, 0.916, 0.3633, 0.916, 0.418, 0.8398, 0.125, 0.8398, 0.06445, 0.916, 0.06445, 0.916, 0.125, 0.8398, 0.3242, 0.8398, 0.2441, 0.916, 0.2441, 0.916, 0.3242, 0.8398, 0.2441, 0.8398, 0.1641, 0.916, 0.1641, 0.916, 0.2441, 0.8398, 0.1641, 0.8398, 0.125, 0.916, 0.125, 0.916, 0.1641, 0.8398, 0.418, 0.8398, 0.3633, 0.916, 0.3633, 0.916, 0.418, 0.8398, 0.125, 0.8398, 0.06445, 0.916, 0.06445, 0.916, 0.125, 0.916, 0.4883, 0.916, 0.418, 0.9863, 0.418, 0.9863, 0.4883, 0.6992, 0.0293, 0.6406, 0.0293, 0.8398, 0.3242, 0.8398, 0.3633])
me_cube_002.materials.append(mat_charbasecauc)
me_cube_002.materials.append(mat_charbasetorso)
me_cube_002.materials.append(mat_charbasetrousers)
me_cube_002.materials.append(mat_charbasefeet)
me_cube_002.use_remesh_preserve_volume = False
me_cube_002.use_remesh_preserve_attributes = False
me_cube_002.use_mirror_x = True
me_cube_002.update()
me_cube = bpy.data.meshes.new('Cube')
me_cube.from_pydata([(0.32, 0.16, 0.0), (0.32, -0.16, 0.0), (-0.32, -0.16, 0.0), (-0.32, 0.16, 0.0), (0.32, 0.16, 1.76), (0.32, -0.16, 1.76), (-0.32, -0.16, 1.76), (-0.32, 0.16, 1.76)], [], [(0, 1, 2, 3), (4, 7, 6, 5), (0, 4, 5, 1), (1, 5, 6, 2), (2, 6, 7, 3), (4, 0, 3, 7)])
me_cube.materials.append(mat_carbodypaint)
me_cube.use_remesh_preserve_volume = False
me_cube.use_remesh_preserve_attributes = False
me_cube.use_mirror_vertex_groups = False
me_cube.update()
me_plane = bpy.data.meshes.new('Plane')
me_plane.from_pydata([(-1.333, -1.333, 0.0), (1.333, -1.333, 0.0), (-1.333, 1.333, 0.0), (1.333, 1.333, 0.0)], [], [(0, 1, 3, 2)])
me_plane.materials.append(mat_material)
me_plane.use_remesh_preserve_volume = False
me_plane.use_remesh_preserve_attributes = False
me_plane.use_mirror_vertex_groups = False
me_plane.update()
arm_armature = bpy.data.armatures.new('Armature')  # bones are not reproduced

# ---- objects
ob_4web_mysims1_o = bpy.data.objects.new('4Web_MySims1_o', me_plane_001)
ob_point = bpy.data.objects.new('Point', light_point)
ob_area = bpy.data.objects.new('Area', light_area)
ob_metarig = bpy.data.objects.new('metarig', arm_armature)
ob_characterbase_002 = bpy.data.objects.new('characterBase.002', me_cube_003)
ob_characterbase_001 = bpy.data.objects.new('characterBase.001', me_cube_001)
ob_characterbase = bpy.data.objects.new('characterBase', me_cube_002)
ob_humanoutline = bpy.data.objects.new('humanOutline', me_cube)
ob_lamp = bpy.data.objects.new('Lamp', light_lamp)
ob_camera = bpy.data.objects.new('Camera', cam_camera)
ob_headlightright = bpy.data.objects.new('headlightRight', light_spot)
ob_headlightcamera = bpy.data.objects.new('headlightCamera', cam_camera_001)
ob_headlightleft = bpy.data.objects.new('headlightLeft', light_spot)
ob_headlightplane = bpy.data.objects.new('headlightPlane', me_plane)

# ---- transforms, parenting, visibility, modifiers, constraints
ob_4web_mysims1_o.location = (-1.28, 1.12, 0.9419)
ob_4web_mysims1_o.rotation_euler = (1.571, -0.0, 0.0)
ob_4web_mysims1_o.scale = (2.208, 2.208, 2.208)
ob_4web_mysims1_o.lineart.crease_threshold = 0.0
ob_point.location = (0.0, 0.3287, 0.8735)
ob_point.lineart.crease_threshold = 0.0
ob_area.location = (-0.803, -3.838, 2.478)
ob_area.rotation_euler = (-0.9757, 0.5405, -2.759)
ob_area.lineart.crease_threshold = 0.0
ob_metarig.location = (0.0, 0.0, 0.0)
ob_metarig.show_in_front = True
ob_metarig.lineart.crease_threshold = 0.0
ob_characterbase_002.parent = ob_metarig
ob_characterbase_002.location = (0.0, 0.0, 0.0)
ob_characterbase_002.scale = (0.24, 0.12, 0.24)
ob_characterbase_002.lineart.crease_threshold = 0.0
_vg = ob_characterbase_002.vertex_groups.new(name='hips')
_vg = ob_characterbase_002.vertex_groups.new(name='spine')
_vg = ob_characterbase_002.vertex_groups.new(name='chest')
_vg = ob_characterbase_002.vertex_groups.new(name='neck')
_vg = ob_characterbase_002.vertex_groups.new(name='head')
_vg.add([0, 1, 2, 3, 4, 5, 6, 7, 8, 9, 10, 11], 1.0, 'REPLACE')
_vg = ob_characterbase_002.vertex_groups.new(name='shoulder.L')
_vg = ob_characterbase_002.vertex_groups.new(name='upper_arm.L')
_vg = ob_characterbase_002.vertex_groups.new(name='forearm.L')
_vg = ob_characterbase_002.vertex_groups.new(name='hand.L')
_vg = ob_characterbase_002.vertex_groups.new(name='palm.01.L')
_vg = ob_characterbase_002.vertex_groups.new(name='thumb.01.L')
_vg = ob_characterbase_002.vertex_groups.new(name='shoulder.R')
_vg = ob_characterbase_002.vertex_groups.new(name='upper_arm.R')
_vg = ob_characterbase_002.vertex_groups.new(name='forearm.R')
_vg = ob_characterbase_002.vertex_groups.new(name='hand.R')
_vg = ob_characterbase_002.vertex_groups.new(name='palm.01.R')
_vg = ob_characterbase_002.vertex_groups.new(name='thumb.01.R')
_vg = ob_characterbase_002.vertex_groups.new(name='thigh.L')
_vg = ob_characterbase_002.vertex_groups.new(name='shin.L')
_vg = ob_characterbase_002.vertex_groups.new(name='foot.L')
_vg = ob_characterbase_002.vertex_groups.new(name='toe.L')
_vg = ob_characterbase_002.vertex_groups.new(name='thigh.R')
_vg = ob_characterbase_002.vertex_groups.new(name='shin.R')
_vg = ob_characterbase_002.vertex_groups.new(name='foot.R')
_vg = ob_characterbase_002.vertex_groups.new(name='toe.R')
_m = ob_characterbase_002.modifiers.new('Mirror', 'MIRROR')
_m = ob_characterbase_002.modifiers.new('Armature', 'ARMATURE')
_m.object = ob_metarig
_m.use_deform_preserve_volume = True
_m = ob_characterbase_002.modifiers.new('Subsurf', 'SUBSURF')
_m.uv_smooth = 'PRESERVE_CORNERS'
_m.quality = 2
_m.show_only_control_edges = False
ob_characterbase_001.parent = ob_metarig
ob_characterbase_001.location = (0.0, 0.0, 0.0)
ob_characterbase_001.scale = (0.24, 0.12, 0.24)
ob_characterbase_001.lineart.crease_threshold = 0.0
ob_characterbase_001.use_mesh_mirror_x = True
_vg = ob_characterbase_001.vertex_groups.new(name='hips')
_vg = ob_characterbase_001.vertex_groups.new(name='spine')
_vg = ob_characterbase_001.vertex_groups.new(name='chest')
for _i, _w in zip([4, 8, 25, 29, 48, 50, 56, 77, 79, 85], [0.7848, 0.8575, 0.7936, 0.8643, 0.7848, 0.9122, 0.8575, 0.7936, 0.9122, 0.8643]): _vg.add([_i], _w, 'REPLACE')
_vg = ob_characterbase_001.vertex_groups.new(name='neck')
_vg = ob_characterbase_001.vertex_groups.new(name='head')
for _i, _w in zip([0, 1, 2, 3, 4, 5, 6, 7, 8, 9, 10, 11, 12, 13, 14, 15, 16, 17, 18, 19, 20, 21, 22, 23, 24, 25, 26, 27, 28, 29, 30, 31, 32, 33, 34, 35, 36, 37, 38, 39, 40, 41, 42, 43, 44, 45, 46, 47, 48, 49, 50, 51, 52, 53, 54, 55, 56, 57, 58, 59, 60, 61, 62, 63, 64, 65, 66, 67, 68, 69, 70, 71, 72, 73, 74, 75, 76, 77, 78, 79, 80, 81, 82, 83, 84, 85, 86, 87, 88, 89, 90, 91, 92, 93, 94, 95, 96, 97, 98, 99, 100, 101, 102, 103], [1.0, 1.0, 1.0, 1.0, 0.05098, 1.0, 0.9947, 1.0, 0.04808, 1.0, 0.9895, 1.0, 1.0, 1.0, 1.0, 1.0, 1.0, 1.0, 1.0, 1.0, 0.9743, 1.0, 1.0, 1.0, 1.0, 0.09192, 1.0, 0.7632, 1.0, 0.05619, 1.0, 0.8063, 1.0, 1.0, 1.0, 1.0, 1.0, 1.0, 1.0, 1.0, 1.0, 0.8419, 1.0, 1.0, 1.0, 1.0, 1.0, 1.0, 0.05098, 1.0, 0.07499, 1.0, 0.9947, 1.0, 1.0, 1.0, 0.04808, 1.0, 0.9895, 1.0, 1.0, 1.0, 1.0, 1.0, 1.0, 1.0, 1.0, 1.0, 0.9743, 1.0, 1.0, 1.0, 1.0, 1.0, 1.0, 1.0, 1.0, 0.09192, 1.0, 0.07976, 1.0, 0.7632, 1.0, 1.0, 1.0, 0.05619, 1.0, 0.8063, 1.0, 1.0, 1.0, 1.0, 1.0, 1.0, 1.0, 1.0, 1.0, 0.8419, 1.0, 1.0, 0.7632, 0.7632, 0.7632, 0.7632]): _vg.add([_i], _w, 'REPLACE')
_vg = ob_characterbase_001.vertex_groups.new(name='shoulder.L')
_vg = ob_characterbase_001.vertex_groups.new(name='upper_arm.L')
_vg = ob_characterbase_001.vertex_groups.new(name='forearm.L')
_vg = ob_characterbase_001.vertex_groups.new(name='hand.L')
_vg = ob_characterbase_001.vertex_groups.new(name='palm.01.L')
_vg = ob_characterbase_001.vertex_groups.new(name='thumb.01.L')
_vg = ob_characterbase_001.vertex_groups.new(name='shoulder.R')
_vg = ob_characterbase_001.vertex_groups.new(name='upper_arm.R')
_vg = ob_characterbase_001.vertex_groups.new(name='forearm.R')
_vg = ob_characterbase_001.vertex_groups.new(name='hand.R')
_vg = ob_characterbase_001.vertex_groups.new(name='palm.01.R')
_vg = ob_characterbase_001.vertex_groups.new(name='thumb.01.R')
_vg = ob_characterbase_001.vertex_groups.new(name='thigh.L')
_vg = ob_characterbase_001.vertex_groups.new(name='shin.L')
_vg = ob_characterbase_001.vertex_groups.new(name='foot.L')
_vg = ob_characterbase_001.vertex_groups.new(name='toe.L')
_vg = ob_characterbase_001.vertex_groups.new(name='thigh.R')
_vg = ob_characterbase_001.vertex_groups.new(name='shin.R')
_vg = ob_characterbase_001.vertex_groups.new(name='foot.R')
_vg = ob_characterbase_001.vertex_groups.new(name='toe.R')
_m = ob_characterbase_001.modifiers.new('Armature', 'ARMATURE')
_m.object = ob_metarig
_m.use_deform_preserve_volume = True
ob_characterbase.parent = ob_metarig
ob_characterbase.location = (0.0, 0.0, 0.0)
ob_characterbase.scale = (0.24, 0.12, 0.24)
ob_characterbase.lineart.crease_threshold = 0.0
ob_characterbase.use_mesh_mirror_x = True
_vg = ob_characterbase.vertex_groups.new(name='hips')
for _i, _w in zip([0, 2, 3, 4, 5, 6, 7, 8, 9, 10, 11, 12, 25, 26, 27, 152, 154, 155, 157, 159, 161, 163, 166, 167, 168, 194, 195, 199, 200, 203, 206, 208, 210, 211, 212], [0.3334, 0.0001689, 0.3557, 0.3206, 0.2753, 0.8262, 0.1586, 0.5436, 0.06319, 0.02396, 0.05878, 0.09369, 0.3647, 0.06402, 0.1077, 0.1709, 0.2833, 0.28, 0.3244, 0.07578, 0.2552, 0.2461, 0.0, 0.0, 0.0, 0.07119, 0.1198, 0.0, 0.0, 0.0, 0.0, 0.06402, 0.0421, 0.06319, 0.04332]): _vg.add([_i], _w, 'REPLACE')
_vg = ob_characterbase.vertex_groups.new(name='spine')
for _i, _w in zip([0, 3, 4, 5, 6, 8, 25, 33, 34, 35, 36, 37, 38, 39, 43, 44, 45, 46, 47, 48, 151, 152, 153, 154, 155, 156, 157, 158, 159, 160, 161, 162, 163, 164, 175, 178, 180, 182, 184, 185, 195], [0.1707, 0.145, 0.1842, 0.1909, 0.1166, 0.2038, 0.1633, 0.1695, 0.1693, 0.167, 0.1715, 0.06999, 0.06883, 0.05243, 0.03563, 0.03832, 0.0341, 0.06299, 0.02853, 0.05402, 0.7616, 0.7552, 0.7406, 0.7418, 0.7239, 0.7284, 0.7899, 0.7842, 0.6623, 0.6427, 0.6693, 0.6472, 0.666, 0.6459, 0.03442, 0.03499, 0.02621, 0.0175, 0.01311, 0.01721, 0.02075]): _vg.add([_i], _w, 'REPLACE')
_vg = ob_characterbase.vertex_groups.new(name='chest')
for _i, _w in zip([20, 21, 23, 24, 33, 34, 35, 36, 37, 38, 43, 44, 45, 46, 47, 48, 82, 83, 86, 87, 91, 92, 151, 153, 156, 158, 160, 162, 175, 178, 182, 185], [0.1468, 0.02794, 0.6759, 0.002925, 0.3754, 0.4758, 0.4615, 0.6764, 0.02909, 0.04863, 0.1167, 0.09321, 0.06895, 0.7014, 0.1137, 0.2334, 0.1464, 0.6509, 0.04821, 0.117, 0.02718, 0.06154, 0.1002, 0.09904, 0.08518, 0.127, 0.02022, 0.04248, 0.02432, 0.01454, 0.007272, 0.01216]): _vg.add([_i], _w, 'REPLACE')
_vg = ob_characterbase.vertex_groups.new(name='neck')
for _i, _w in zip([20, 23, 32, 81, 82, 83, 84, 85, 86, 87, 88, 89, 90, 91, 92, 93, 94, 95], [0.04452, 0.06834, 0.5505, 0.0121, 0.1011, 0.1332, 0.04408, 0.05132, 0.7688, 0.8016, 0.5362, 0.7853, 0.8101, 0.8593, 0.8781, 0.8914, 0.9014, 0.9524]): _vg.add([_i], _w, 'REPLACE')
_vg = ob_characterbase.vertex_groups.new(name='head')
for _i, _w in zip([32, 84, 88, 89, 90, 93, 94, 96, 97, 98, 99, 100, 101, 102, 103, 104, 105, 106, 107, 108, 109, 110, 111, 112, 113, 114, 115, 116, 117, 118, 119, 120, 121, 122, 123, 124, 125, 126, 127, 128, 129, 130, 131, 132, 133, 134, 135], [0.3083, 0.01458, 0.3772, 0.06126, 0.1283, 0.08226, 0.02064, 1.0, 1.0, 1.0, 1.0, 1.0, 1.0, 1.0, 1.0, 1.0, 1.0, 1.0, 1.0, 1.0, 1.0, 1.0, 1.0, 1.0, 1.0, 1.0, 1.0, 1.0, 1.0, 1.0, 1.0, 1.0, 1.0, 1.0, 1.0, 1.0, 1.0, 1.0, 1.0, 1.0, 1.0, 1.0, 1.0, 1.0, 1.0, 1.0, 1.0]): _vg.add([_i], _w, 'REPLACE')
_vg = ob_characterbase.vertex_groups.new(name='shoulder.L')
for _i, _w in zip([19, 20, 21, 22, 23, 24, 30, 31, 32, 33, 34, 35, 36, 37, 38, 40, 41, 42, 43, 44, 45, 46, 47, 48, 81, 82, 83, 84, 85, 86, 87, 88, 89, 90, 91, 92, 94, 98, 127, 151, 153, 156, 162, 172, 174, 175, 176, 177, 178, 180, 181, 182, 184, 185, 186, 190], [0.6939, 0.7077, 0.6507, 0.0139, 0.2081, 0.5207, 0.9383, 0.7172, 0.1258, 0.169, 0.1676, 0.1815, 0.08718, 0.135, 0.08383, 0.3019, 0.0006838, 0.932, 0.4431, 0.5776, 0.8636, 0.173, 0.5617, 0.5925, 0.8823, 0.7074, 0.1923, 0.508, 0.9155, 0.1543, 0.06727, 0.05204, 0.1358, 0.04893, 0.07711, 0.03809, 0.04632, 0.0, 0.0, 0.02463, 0.01952, 0.02482, 0.007221, 0.0, 0.1354, 0.04192, 0.002961, 0.07428, 0.133, 0.03077, 0.03714, 0.06652, 0.08308, 0.02096, 0.00148, 0.0677]): _vg.add([_i], _w, 'REPLACE')
_vg = ob_characterbase.vertex_groups.new(name='upper_arm.L')
for _i, _w in zip([19, 20, 21, 30, 31, 34, 35, 36, 37, 38, 39, 40, 41, 42, 43, 44, 45, 46, 49, 50, 51, 52, 53, 54, 55, 59, 81, 151, 169, 170, 171, 172, 173, 174, 175, 176, 177, 178, 179, 180, 181, 182, 183, 184, 185, 186, 187, 188, 189, 190, 191, 192], [0.0, 0.0, 0.1987, 0.0, 0.0, 0.06517, 0.0, 0.04394, 0.06771, 0.00178, 0.00101, 0.3945, 0.03244, 0.1075, 0.02961, 0.0, 0.0, 0.01935, 0.1218, 0.08794, 0.05301, 0.05441, 0.07753, 0.04329, 0.007453, 0.00306, 0.0, 0.01017, 0.8981, 0.7734, 0.871, 0.8761, 0.903, 0.9384, 0.8396, 0.9037, 0.7033, 0.641, 0.9394, 0.7251, 0.7383, 0.8442, 0.9212, 0.8339, 0.8688, 0.8873, 0.4139, 0.4989, 0.4731, 0.4957, 0.493, 0.4743]): _vg.add([_i], _w, 'REPLACE')
_vg = ob_characterbase.vertex_groups.new(name='forearm.L')
for _i, _w in zip([24, 34, 43, 49, 50, 51, 52, 53, 54, 55, 56, 57, 58, 59, 60, 67, 68, 84, 98, 104, 126, 169, 170, 171, 172, 173, 174, 181, 182, 183, 184, 185, 186, 187, 188, 189, 190, 191, 192], [0.0, 0.0, 0.0, 1.0, 1.0, 1.0, 1.0, 1.0, 1.0, 0.1657, 0.6951, 0.138, 0.2498, 0.1694, 0.1047, 0.09243, 0.02645, 0.0, 0.0, 0.0, 0.0, 0.0866, 0.4451, 0.4833, 0.4601, 0.08645, 0.04502, 0.2226, 0.03954, 0.04322, 0.02251, 0.0433, 0.0453, 1.0, 1.0, 1.0, 1.0, 1.0, 1.0]): _vg.add([_i], _w, 'REPLACE')
_vg = ob_characterbase.vertex_groups.new(name='hand.L')
for _i, _w in zip([0, 5, 55, 56, 57, 58, 59, 60, 67, 68, 69, 70, 71, 72, 73, 74, 75, 76, 79], [0.0, 0.0, 0.1243, 0.1913, 0.5998, 0.4952, 0.1352, 0.3624, 0.7194, 0.2764, 0.6026, 0.2535, 0.5041, 0.8667, 0.006846, 0.00764, 0.1916, 0.1309, 0.009406]): _vg.add([_i], _w, 'REPLACE')
_vg = ob_characterbase.vertex_groups.new(name='palm.01.L')
for _i, _w in zip([58, 60, 61, 62, 63, 64, 65, 66, 75], [0.07862, 0.01365, 1.0, 1.0, 1.0, 1.0, 1.0, 1.0, 0.01732]): _vg.add([_i], _w, 'REPLACE')
_vg = ob_characterbase.vertex_groups.new(name='thumb.01.L')
for _i, _w in zip([4, 49, 53, 54, 73, 74, 77, 78, 79, 80, 188, 189, 192, 194, 212], [0.0, 2.312e-05, 1.399e-07, 0.01017, 0.9526, 0.9552, 0.9923, 0.9908, 0.9639, 0.9729, 1.156e-05, 0.005083, 6.993e-08, 0.0, 0.0]): _vg.add([_i], _w, 'REPLACE')
_vg = ob_characterbase.vertex_groups.new(name='shoulder.R')
for _i, _w in zip([19, 24, 33, 34, 43, 44, 45, 81, 84, 88, 98], [0.03783, 0.3963, 0.01946, 0.1083, 0.3457, 0.05775, 0.0002761, 0.01768, 0.3979, 0.01447, 0.0]): _vg.add([_i], _w, 'REPLACE')
_vg = ob_characterbase.vertex_groups.new(name='upper_arm.R')
for _i, _w in zip([43, 151], [0.02961, 0.01017]): _vg.add([_i], _w, 'REPLACE')
_vg = ob_characterbase.vertex_groups.new(name='forearm.R')
for _i, _w in zip([24, 34, 43, 84, 98], [0.0, 0.0, 0.0, 0.0, 0.0]): _vg.add([_i], _w, 'REPLACE')
_vg = ob_characterbase.vertex_groups.new(name='hand.R')
_vg = ob_characterbase.vertex_groups.new(name='palm.01.R')
_vg = ob_characterbase.vertex_groups.new(name='thumb.01.R')
_vg = ob_characterbase.vertex_groups.new(name='thigh.L')
for _i, _w in zip([1, 2, 3, 6, 7, 9, 10, 11, 12, 26, 27, 34, 36, 151, 152, 154, 155, 156, 157, 158, 165, 166, 167, 168, 193, 194, 195, 196, 197, 198, 199, 200, 201, 202, 203, 204, 205, 206, 207, 208, 209, 210, 211, 212, 213, 214, 215], [0.8844, 0.8784, 0.0, 0.1456, 0.4889, 0.7341, 0.7075, 0.6504, 0.68, 0.7953, 0.7534, 0.0, 0.0, 1.937e-11, 4.852e-24, 0.0, 0.0, 0.0, 2.923e-06, 0.0, 0.04429, 0.06866, 0.06861, 0.06373, 0.8767, 0.8721, 0.628, 0.9196, 0.04429, 0.0524, 0.06866, 0.07586, 0.06861, 0.08604, 0.06373, 0.04941, 0.08604, 0.07586, 0.0524, 0.7953, 0.9196, 0.7075, 0.7341, 0.8721, 0.8784, 0.8767, 0.8844]): _vg.add([_i], _w, 'REPLACE')
_vg = ob_characterbase.vertex_groups.new(name='shin.L')
for _i, _w in zip([1, 2, 7, 9, 10, 11, 12, 13, 14, 15, 16, 17, 18, 26, 27, 28, 29, 137, 138, 139, 140, 141, 142, 143, 144, 145, 146, 147, 149, 165, 166, 167, 168, 193, 194, 195, 196, 197, 198, 199, 200, 201, 202, 203, 204, 205, 206, 207, 208, 209, 210, 211, 212, 213, 214, 215], [0.06456, 0.08634, 0.08163, 0.1337, 0.1419, 0.1257, 0.1255, 0.138, 0.8792, 0.2628, 0.9512, 0.2581, 0.9058, 0.1241, 0.1195, 0.7827, 0.8303, 0.2189, 0.03882, 0.1786, 0.03036, 0.2089, 0.1297, 0.04263, 0.12, 0.04605, 0.09201, 0.09035, 0.01331, 0.9129, 0.908, 0.8743, 0.9146, 0.0882, 0.06561, 0.08297, 0.06258, 0.9129, 0.8774, 0.908, 0.9089, 0.8743, 0.8957, 0.9146, 0.9275, 0.8957, 0.9089, 0.8774, 0.1241, 0.06258, 0.1419, 0.1337, 0.06561, 0.08634, 0.0882, 0.06456]): _vg.add([_i], _w, 'REPLACE')
_vg = ob_characterbase.vertex_groups.new(name='foot.L')
for _i, _w in zip([13, 14, 15, 16, 17, 18, 28, 29, 137, 138, 139, 140, 141, 142, 143, 144, 145, 146, 147, 149, 150, 165, 167, 197, 198, 201, 207], [0.7082, 0.09683, 0.5496, 0.0324, 0.5612, 0.07727, 0.1626, 0.1298, 0.7076, 0.1719, 0.773, 0.163, 0.7281, 0.6789, 0.8067, 0.7124, 0.1739, 0.217, 0.2175, 0.09603, 0.0566, 0.009045, 0.03344, 0.009045, 0.04242, 0.03344, 0.04242]): _vg.add([_i], _w, 'REPLACE')
_vg = ob_characterbase.vertex_groups.new(name='toe.L')
for _i, _w in zip([13, 15, 17, 28, 29, 136, 137, 138, 139, 140, 141, 142, 143, 144, 145, 146, 147, 148, 149, 150], [0.1487, 0.1806, 0.1745, 0.04695, 0.02115, 0.9731, 0.07172, 0.783, 0.045, 0.7962, 0.06171, 0.1903, 0.1467, 0.1668, 0.7766, 0.6885, 0.6899, 0.9975, 0.8716, 0.9278]): _vg.add([_i], _w, 'REPLACE')
_vg = ob_characterbase.vertex_groups.new(name='thigh.R')
for _i, _w in zip([9, 12, 34, 36, 151, 152, 157, 158, 195, 211], [0.03976, 0.07124, 0.0, 0.0, 1.937e-11, 4.852e-24, 2.923e-06, 0.0, 0.1266, 0.03976]): _vg.add([_i], _w, 'REPLACE')
_vg = ob_characterbase.vertex_groups.new(name='shin.R')
_vg = ob_characterbase.vertex_groups.new(name='foot.R')
_vg = ob_characterbase.vertex_groups.new(name='toe.R')
_m = ob_characterbase.modifiers.new('Mirror', 'MIRROR')
_m.use_clip = True
_m = ob_characterbase.modifiers.new('Armature', 'ARMATURE')
_m.object = ob_metarig
_m.use_deform_preserve_volume = True
ob_humanoutline.location = (0.0, 0.0, 0.0)
ob_humanoutline.lock_rotations_4d = False
ob_humanoutline.empty_display_type = 'ARROWS'
ob_humanoutline.hide_select = True
ob_humanoutline.hide_render = True
ob_humanoutline.display_type = 'WIRE'
ob_humanoutline.lineart.crease_threshold = 0.0
ob_lamp.location = (4.076, 1.005, 2.698)
ob_lamp.rotation_euler = (-0.2246, -0.516, 1.494)
ob_lamp.lock_rotations_4d = False
ob_lamp.empty_display_type = 'ARROWS'
ob_lamp.color = (0.0, 0.0, 0.0, 0.0)
ob_lamp.lineart.crease_threshold = 0.0
ob_camera.location = (1.917, -1.647, 1.721)
ob_camera.rotation_euler = (1.284, 0.0108, 0.8539)
ob_camera.lock_rotations_4d = False
ob_camera.empty_display_type = 'ARROWS'
ob_camera.color = (0.0, 0.0, 0.0, 0.0)
ob_camera.display_type = 'WIRE'
ob_camera.lineart.crease_threshold = 0.0
ob_headlightright.location = (-0.4, 0.0, 0.32)
ob_headlightright.rotation_euler = (-1.047, -1.923e-16, 1.11e-16)
ob_headlightright.lineart.crease_threshold = 0.0
ob_headlightcamera.location = (0.0, -2.368, 5.12)
ob_headlightcamera.lineart.crease_threshold = 0.0
ob_headlightleft.location = (0.4, 0.0, 0.32)
ob_headlightleft.rotation_euler = (-1.047, -1.923e-16, 1.11e-16)
ob_headlightleft.lineart.crease_threshold = 0.0
ob_headlightplane.location = (0.0, 0.0, 0.0)
ob_headlightplane.scale = (4.8, 4.8, 4.8)
ob_headlightplane.lineart.crease_threshold = 0.0

# ---- collection membership
col_collection_1.objects.link(ob_4web_mysims1_o)
col_collection_1.objects.link(ob_point)
col_collection_1.objects.link(ob_area)
col_collection_1.objects.link(ob_metarig)
col_collection_1.objects.link(ob_characterbase_002)
col_collection_1.objects.link(ob_characterbase_001)
col_collection_1.objects.link(ob_characterbase)
col_collection_1.objects.link(ob_humanoutline)
col_collection_1.objects.link(ob_lamp)
col_collection_1.objects.link(ob_camera)
col_collection_2.objects.link(ob_headlightright)
col_collection_2.objects.link(ob_headlightcamera)
col_collection_2.objects.link(ob_headlightleft)
col_collection_2.objects.link(ob_headlightplane)

# ---- scene / render settings (as saved in the file)
scene.camera = ob_camera
scene.frame_start = 1; scene.frame_end = 250; scene.frame_set(0)
scene.render.engine = 'BLENDER_EEVEE_NEXT'
scene.render.resolution_x = 256
scene.render.resolution_y = 256
scene.render.dither_intensity = 0.0
scene.cycles.use_denoising = False
scene.cycles.samples = 10
scene.cycles.sampling_pattern = 'TABULATED_SOBOL'
scene.cycles.light_sampling_threshold = 0.0
scene.cycles.use_adaptive_sampling = False
scene.cycles.use_light_tree = False
scene.cycles.blur_glossy = 0.0
scene.cycles.pixel_filter_type = 'GAUSSIAN'
scene.cycles.sample_clamp_indirect = 0.0
scene.view_settings.view_transform = 'Standard'
bpy.context.view_layer.update()
